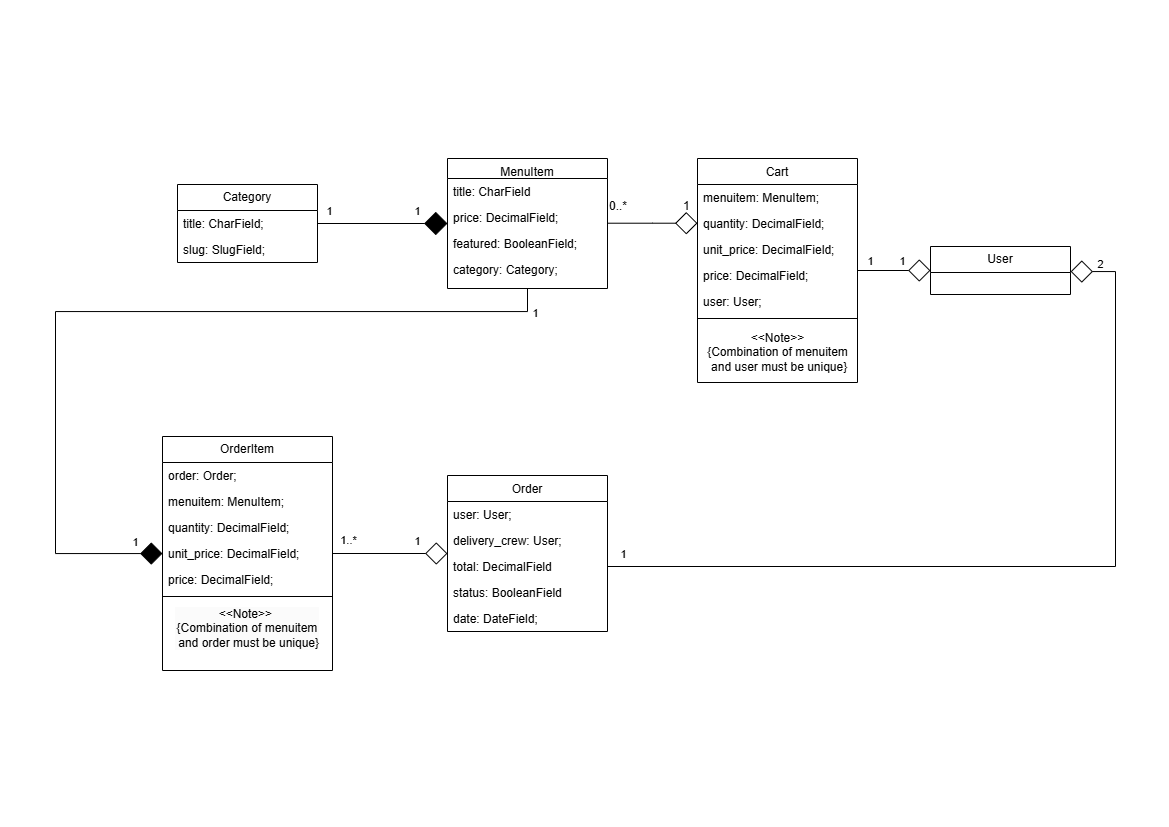

The diagram above was exported from draw.io. Its source (the exported page's mxGraphModel, read from the mxfile embedded in the PNG):
<mxGraphModel dx="1235" dy="662" grid="1" gridSize="10" guides="1" tooltips="1" connect="1" arrows="1" fold="1" page="1" pageScale="1" pageWidth="1169" pageHeight="827" math="0" shadow="0">
  <root>
    <mxCell id="WIyWlLk6GJQsqaUBKTNV-0" />
    <mxCell id="WIyWlLk6GJQsqaUBKTNV-1" parent="WIyWlLk6GJQsqaUBKTNV-0" />
    <mxCell id="HGSoMJzd_etdtW1qPsxz-30" style="edgeStyle=orthogonalEdgeStyle;rounded=0;orthogonalLoop=1;jettySize=auto;html=1;exitX=0.5;exitY=1;exitDx=0;exitDy=0;endArrow=diamond;endFill=1;endSize=20;" edge="1" parent="WIyWlLk6GJQsqaUBKTNV-1" source="zkfFHV4jXpPFQw0GAbJ--0" target="HGSoMJzd_etdtW1qPsxz-19">
      <mxGeometry relative="1" as="geometry">
        <Array as="points">
          <mxPoint x="527" y="311" />
          <mxPoint x="55" y="311" />
          <mxPoint x="55" y="553" />
        </Array>
      </mxGeometry>
    </mxCell>
    <mxCell id="HGSoMJzd_etdtW1qPsxz-31" value="1" style="edgeLabel;html=1;align=center;verticalAlign=middle;resizable=0;points=[];" vertex="1" connectable="0" parent="HGSoMJzd_etdtW1qPsxz-30">
      <mxGeometry x="0.8407" y="1" relative="1" as="geometry">
        <mxPoint x="40" y="-11" as="offset" />
      </mxGeometry>
    </mxCell>
    <mxCell id="HGSoMJzd_etdtW1qPsxz-32" value="1" style="edgeLabel;html=1;align=center;verticalAlign=middle;resizable=0;points=[];" vertex="1" connectable="0" parent="HGSoMJzd_etdtW1qPsxz-30">
      <mxGeometry x="-0.9409" y="1" relative="1" as="geometry">
        <mxPoint x="9" as="offset" />
      </mxGeometry>
    </mxCell>
    <mxCell id="zkfFHV4jXpPFQw0GAbJ--0" value="MenuItem" style="swimlane;fontStyle=0;align=center;verticalAlign=top;childLayout=stackLayout;horizontal=1;startSize=20;horizontalStack=0;resizeParent=1;resizeLast=0;collapsible=1;marginBottom=0;rounded=0;shadow=0;strokeWidth=1;" parent="WIyWlLk6GJQsqaUBKTNV-1" vertex="1">
      <mxGeometry x="447" y="158" width="160" height="130" as="geometry">
        <mxRectangle x="230" y="140" width="160" height="26" as="alternateBounds" />
      </mxGeometry>
    </mxCell>
    <mxCell id="zkfFHV4jXpPFQw0GAbJ--1" value="title: CharField" style="text;align=left;verticalAlign=top;spacingLeft=4;spacingRight=4;overflow=hidden;rotatable=0;points=[[0,0.5],[1,0.5]];portConstraint=eastwest;" parent="zkfFHV4jXpPFQw0GAbJ--0" vertex="1">
      <mxGeometry y="20" width="160" height="26" as="geometry" />
    </mxCell>
    <mxCell id="zkfFHV4jXpPFQw0GAbJ--2" value="price: DecimalField;" style="text;align=left;verticalAlign=top;spacingLeft=4;spacingRight=4;overflow=hidden;rotatable=0;points=[[0,0.5],[1,0.5]];portConstraint=eastwest;rounded=0;shadow=0;html=0;" parent="zkfFHV4jXpPFQw0GAbJ--0" vertex="1">
      <mxGeometry y="46" width="160" height="26" as="geometry" />
    </mxCell>
    <mxCell id="HGSoMJzd_etdtW1qPsxz-0" value="featured: BooleanField;" style="text;align=left;verticalAlign=top;spacingLeft=4;spacingRight=4;overflow=hidden;rotatable=0;points=[[0,0.5],[1,0.5]];portConstraint=eastwest;rounded=0;shadow=0;html=0;" vertex="1" parent="zkfFHV4jXpPFQw0GAbJ--0">
      <mxGeometry y="72" width="160" height="26" as="geometry" />
    </mxCell>
    <mxCell id="zkfFHV4jXpPFQw0GAbJ--3" value="category: Category;" style="text;align=left;verticalAlign=top;spacingLeft=4;spacingRight=4;overflow=hidden;rotatable=0;points=[[0,0.5],[1,0.5]];portConstraint=eastwest;rounded=0;shadow=0;html=0;" parent="zkfFHV4jXpPFQw0GAbJ--0" vertex="1">
      <mxGeometry y="98" width="160" height="26" as="geometry" />
    </mxCell>
    <mxCell id="HGSoMJzd_etdtW1qPsxz-25" value="" style="edgeStyle=orthogonalEdgeStyle;rounded=0;orthogonalLoop=1;jettySize=auto;html=1;endArrow=none;endFill=0;startArrow=diamond;startFill=0;endSize=13;startSize=20;" edge="1" parent="WIyWlLk6GJQsqaUBKTNV-1" source="zkfFHV4jXpPFQw0GAbJ--6" target="HGSoMJzd_etdtW1qPsxz-19">
      <mxGeometry relative="1" as="geometry" />
    </mxCell>
    <mxCell id="HGSoMJzd_etdtW1qPsxz-27" value="1" style="edgeLabel;html=1;align=center;verticalAlign=middle;resizable=0;points=[];" vertex="1" connectable="0" parent="HGSoMJzd_etdtW1qPsxz-25">
      <mxGeometry x="-0.4643" relative="1" as="geometry">
        <mxPoint y="-13" as="offset" />
      </mxGeometry>
    </mxCell>
    <mxCell id="HGSoMJzd_etdtW1qPsxz-28" value="1..*" style="edgeLabel;html=1;align=center;verticalAlign=middle;resizable=0;points=[];" vertex="1" connectable="0" parent="HGSoMJzd_etdtW1qPsxz-25">
      <mxGeometry x="0.7357" relative="1" as="geometry">
        <mxPoint y="-14" as="offset" />
      </mxGeometry>
    </mxCell>
    <mxCell id="zkfFHV4jXpPFQw0GAbJ--6" value="Order" style="swimlane;fontStyle=0;align=center;verticalAlign=top;childLayout=stackLayout;horizontal=1;startSize=26;horizontalStack=0;resizeParent=1;resizeLast=0;collapsible=1;marginBottom=0;rounded=0;shadow=0;strokeWidth=1;" parent="WIyWlLk6GJQsqaUBKTNV-1" vertex="1">
      <mxGeometry x="447" y="475" width="160" height="156" as="geometry">
        <mxRectangle x="130" y="380" width="160" height="26" as="alternateBounds" />
      </mxGeometry>
    </mxCell>
    <mxCell id="zkfFHV4jXpPFQw0GAbJ--7" value="user: User;" style="text;align=left;verticalAlign=top;spacingLeft=4;spacingRight=4;overflow=hidden;rotatable=0;points=[[0,0.5],[1,0.5]];portConstraint=eastwest;" parent="zkfFHV4jXpPFQw0GAbJ--6" vertex="1">
      <mxGeometry y="26" width="160" height="26" as="geometry" />
    </mxCell>
    <mxCell id="zkfFHV4jXpPFQw0GAbJ--8" value="delivery_crew: User;" style="text;align=left;verticalAlign=top;spacingLeft=4;spacingRight=4;overflow=hidden;rotatable=0;points=[[0,0.5],[1,0.5]];portConstraint=eastwest;rounded=0;shadow=0;html=0;" parent="zkfFHV4jXpPFQw0GAbJ--6" vertex="1">
      <mxGeometry y="52" width="160" height="26" as="geometry" />
    </mxCell>
    <mxCell id="zkfFHV4jXpPFQw0GAbJ--10" value="total: DecimalField" style="text;align=left;verticalAlign=top;spacingLeft=4;spacingRight=4;overflow=hidden;rotatable=0;points=[[0,0.5],[1,0.5]];portConstraint=eastwest;fontStyle=0" parent="zkfFHV4jXpPFQw0GAbJ--6" vertex="1">
      <mxGeometry y="78" width="160" height="26" as="geometry" />
    </mxCell>
    <mxCell id="zkfFHV4jXpPFQw0GAbJ--11" value="status: BooleanField" style="text;align=left;verticalAlign=top;spacingLeft=4;spacingRight=4;overflow=hidden;rotatable=0;points=[[0,0.5],[1,0.5]];portConstraint=eastwest;" parent="zkfFHV4jXpPFQw0GAbJ--6" vertex="1">
      <mxGeometry y="104" width="160" height="26" as="geometry" />
    </mxCell>
    <mxCell id="HGSoMJzd_etdtW1qPsxz-15" value="date: DateField;" style="text;align=left;verticalAlign=top;spacingLeft=4;spacingRight=4;overflow=hidden;rotatable=0;points=[[0,0.5],[1,0.5]];portConstraint=eastwest;" vertex="1" parent="zkfFHV4jXpPFQw0GAbJ--6">
      <mxGeometry y="130" width="160" height="26" as="geometry" />
    </mxCell>
    <mxCell id="zkfFHV4jXpPFQw0GAbJ--17" value="Cart" style="swimlane;fontStyle=0;align=center;verticalAlign=top;childLayout=stackLayout;horizontal=1;startSize=26;horizontalStack=0;resizeParent=1;resizeLast=0;collapsible=1;marginBottom=0;rounded=0;shadow=0;strokeWidth=1;" parent="WIyWlLk6GJQsqaUBKTNV-1" vertex="1">
      <mxGeometry x="697" y="158" width="160" height="224" as="geometry">
        <mxRectangle x="550" y="140" width="160" height="26" as="alternateBounds" />
      </mxGeometry>
    </mxCell>
    <mxCell id="zkfFHV4jXpPFQw0GAbJ--18" value="menuitem: MenuItem;" style="text;align=left;verticalAlign=top;spacingLeft=4;spacingRight=4;overflow=hidden;rotatable=0;points=[[0,0.5],[1,0.5]];portConstraint=eastwest;" parent="zkfFHV4jXpPFQw0GAbJ--17" vertex="1">
      <mxGeometry y="26" width="160" height="26" as="geometry" />
    </mxCell>
    <mxCell id="zkfFHV4jXpPFQw0GAbJ--19" value="quantity: DecimalField;" style="text;align=left;verticalAlign=top;spacingLeft=4;spacingRight=4;overflow=hidden;rotatable=0;points=[[0,0.5],[1,0.5]];portConstraint=eastwest;rounded=0;shadow=0;html=0;" parent="zkfFHV4jXpPFQw0GAbJ--17" vertex="1">
      <mxGeometry y="52" width="160" height="26" as="geometry" />
    </mxCell>
    <mxCell id="zkfFHV4jXpPFQw0GAbJ--20" value="unit_price: DecimalField;" style="text;align=left;verticalAlign=top;spacingLeft=4;spacingRight=4;overflow=hidden;rotatable=0;points=[[0,0.5],[1,0.5]];portConstraint=eastwest;rounded=0;shadow=0;html=0;" parent="zkfFHV4jXpPFQw0GAbJ--17" vertex="1">
      <mxGeometry y="78" width="160" height="26" as="geometry" />
    </mxCell>
    <mxCell id="zkfFHV4jXpPFQw0GAbJ--21" value="price: DecimalField;" style="text;align=left;verticalAlign=top;spacingLeft=4;spacingRight=4;overflow=hidden;rotatable=0;points=[[0,0.5],[1,0.5]];portConstraint=eastwest;rounded=0;shadow=0;html=0;" parent="zkfFHV4jXpPFQw0GAbJ--17" vertex="1">
      <mxGeometry y="104" width="160" height="26" as="geometry" />
    </mxCell>
    <mxCell id="zkfFHV4jXpPFQw0GAbJ--22" value="user: User;" style="text;align=left;verticalAlign=top;spacingLeft=4;spacingRight=4;overflow=hidden;rotatable=0;points=[[0,0.5],[1,0.5]];portConstraint=eastwest;rounded=0;shadow=0;html=0;" parent="zkfFHV4jXpPFQw0GAbJ--17" vertex="1">
      <mxGeometry y="130" width="160" height="26" as="geometry" />
    </mxCell>
    <mxCell id="HGSoMJzd_etdtW1qPsxz-36" value="" style="line;strokeWidth=1;fillColor=none;align=left;verticalAlign=middle;spacingTop=-1;spacingLeft=3;spacingRight=3;rotatable=0;labelPosition=right;points=[];portConstraint=eastwest;strokeColor=inherit;" vertex="1" parent="zkfFHV4jXpPFQw0GAbJ--17">
      <mxGeometry y="156" width="160" height="8" as="geometry" />
    </mxCell>
    <mxCell id="HGSoMJzd_etdtW1qPsxz-33" value="&lt;div&gt;&amp;lt;&amp;lt;Note&amp;gt;&amp;gt;&lt;/div&gt;{Combination of menuitem&lt;div&gt;&amp;nbsp;and user must be unique}&lt;/div&gt;" style="text;html=1;align=center;verticalAlign=middle;resizable=0;points=[];autosize=1;strokeColor=none;fillColor=none;" vertex="1" parent="zkfFHV4jXpPFQw0GAbJ--17">
      <mxGeometry y="164" width="160" height="60" as="geometry" />
    </mxCell>
    <mxCell id="zkfFHV4jXpPFQw0GAbJ--26" value="" style="endArrow=diamond;shadow=0;strokeWidth=1;rounded=0;curved=0;endFill=0;edgeStyle=elbowEdgeStyle;elbow=vertical;endSize=20;" parent="WIyWlLk6GJQsqaUBKTNV-1" source="zkfFHV4jXpPFQw0GAbJ--0" target="zkfFHV4jXpPFQw0GAbJ--17" edge="1">
      <mxGeometry x="0.5" y="41" relative="1" as="geometry">
        <mxPoint x="405" y="173" as="sourcePoint" />
        <mxPoint x="565" y="173" as="targetPoint" />
        <mxPoint x="-40" y="32" as="offset" />
      </mxGeometry>
    </mxCell>
    <mxCell id="zkfFHV4jXpPFQw0GAbJ--27" value="0..*" style="resizable=0;align=left;verticalAlign=bottom;labelBackgroundColor=none;fontSize=12;" parent="zkfFHV4jXpPFQw0GAbJ--26" connectable="0" vertex="1">
      <mxGeometry x="-1" relative="1" as="geometry">
        <mxPoint y="-9" as="offset" />
      </mxGeometry>
    </mxCell>
    <mxCell id="zkfFHV4jXpPFQw0GAbJ--28" value="1" style="resizable=0;align=right;verticalAlign=bottom;labelBackgroundColor=none;fontSize=12;" parent="zkfFHV4jXpPFQw0GAbJ--26" connectable="0" vertex="1">
      <mxGeometry x="1" relative="1" as="geometry">
        <mxPoint x="-7" y="-9" as="offset" />
      </mxGeometry>
    </mxCell>
    <mxCell id="HGSoMJzd_etdtW1qPsxz-1" value="Category" style="swimlane;fontStyle=0;childLayout=stackLayout;horizontal=1;startSize=26;fillColor=none;horizontalStack=0;resizeParent=1;resizeParentMax=0;resizeLast=0;collapsible=1;marginBottom=0;whiteSpace=wrap;html=1;" vertex="1" parent="WIyWlLk6GJQsqaUBKTNV-1">
      <mxGeometry x="177" y="184" width="140" height="78" as="geometry" />
    </mxCell>
    <mxCell id="HGSoMJzd_etdtW1qPsxz-2" value="title: CharField;" style="text;strokeColor=none;fillColor=none;align=left;verticalAlign=top;spacingLeft=4;spacingRight=4;overflow=hidden;rotatable=0;points=[[0,0.5],[1,0.5]];portConstraint=eastwest;whiteSpace=wrap;html=1;" vertex="1" parent="HGSoMJzd_etdtW1qPsxz-1">
      <mxGeometry y="26" width="140" height="26" as="geometry" />
    </mxCell>
    <mxCell id="HGSoMJzd_etdtW1qPsxz-3" value="slug: SlugField;" style="text;strokeColor=none;fillColor=none;align=left;verticalAlign=top;spacingLeft=4;spacingRight=4;overflow=hidden;rotatable=0;points=[[0,0.5],[1,0.5]];portConstraint=eastwest;whiteSpace=wrap;html=1;" vertex="1" parent="HGSoMJzd_etdtW1qPsxz-1">
      <mxGeometry y="52" width="140" height="26" as="geometry" />
    </mxCell>
    <mxCell id="HGSoMJzd_etdtW1qPsxz-5" value="" style="edgeStyle=orthogonalEdgeStyle;rounded=0;orthogonalLoop=1;jettySize=auto;html=1;endArrow=none;endFill=0;startArrow=diamond;startFill=1;strokeWidth=1;startSize=21;" edge="1" parent="WIyWlLk6GJQsqaUBKTNV-1" source="zkfFHV4jXpPFQw0GAbJ--0" target="HGSoMJzd_etdtW1qPsxz-1">
      <mxGeometry relative="1" as="geometry" />
    </mxCell>
    <mxCell id="HGSoMJzd_etdtW1qPsxz-6" value="1" style="edgeLabel;html=1;align=center;verticalAlign=middle;resizable=0;points=[];" vertex="1" connectable="0" parent="HGSoMJzd_etdtW1qPsxz-5">
      <mxGeometry x="0.8277" y="-4" relative="1" as="geometry">
        <mxPoint y="-9" as="offset" />
      </mxGeometry>
    </mxCell>
    <mxCell id="HGSoMJzd_etdtW1qPsxz-8" value="1" style="edgeLabel;html=1;align=center;verticalAlign=middle;resizable=0;points=[];" vertex="1" connectable="0" parent="HGSoMJzd_etdtW1qPsxz-5">
      <mxGeometry x="-0.5262" y="-1" relative="1" as="geometry">
        <mxPoint y="-12" as="offset" />
      </mxGeometry>
    </mxCell>
    <mxCell id="HGSoMJzd_etdtW1qPsxz-12" value="" style="edgeStyle=orthogonalEdgeStyle;rounded=0;orthogonalLoop=1;jettySize=auto;html=1;endArrow=none;endFill=0;startArrow=diamond;startFill=0;startSize=20;" edge="1" parent="WIyWlLk6GJQsqaUBKTNV-1" source="HGSoMJzd_etdtW1qPsxz-9" target="zkfFHV4jXpPFQw0GAbJ--17">
      <mxGeometry relative="1" as="geometry" />
    </mxCell>
    <mxCell id="HGSoMJzd_etdtW1qPsxz-13" value="1" style="edgeLabel;html=1;align=center;verticalAlign=middle;resizable=0;points=[];" vertex="1" connectable="0" parent="HGSoMJzd_etdtW1qPsxz-12">
      <mxGeometry x="0.54" relative="1" as="geometry">
        <mxPoint x="-4" y="-10" as="offset" />
      </mxGeometry>
    </mxCell>
    <mxCell id="HGSoMJzd_etdtW1qPsxz-14" value="1" style="edgeLabel;html=1;align=center;verticalAlign=middle;resizable=0;points=[];" vertex="1" connectable="0" parent="HGSoMJzd_etdtW1qPsxz-12">
      <mxGeometry x="-0.2267" y="3" relative="1" as="geometry">
        <mxPoint y="-13" as="offset" />
      </mxGeometry>
    </mxCell>
    <mxCell id="HGSoMJzd_etdtW1qPsxz-9" value="User" style="swimlane;fontStyle=0;childLayout=stackLayout;horizontal=1;startSize=26;fillColor=none;horizontalStack=0;resizeParent=1;resizeParentMax=0;resizeLast=0;collapsible=1;marginBottom=0;whiteSpace=wrap;html=1;" vertex="1" parent="WIyWlLk6GJQsqaUBKTNV-1">
      <mxGeometry x="930" y="246" width="140" height="48" as="geometry" />
    </mxCell>
    <mxCell id="HGSoMJzd_etdtW1qPsxz-16" style="edgeStyle=orthogonalEdgeStyle;rounded=0;orthogonalLoop=1;jettySize=auto;html=1;exitX=1;exitY=0.5;exitDx=0;exitDy=0;entryX=1;entryY=0.5;entryDx=0;entryDy=0;endArrow=diamond;endFill=0;endSize=20;" edge="1" parent="WIyWlLk6GJQsqaUBKTNV-1" source="zkfFHV4jXpPFQw0GAbJ--10" target="HGSoMJzd_etdtW1qPsxz-9">
      <mxGeometry relative="1" as="geometry">
        <Array as="points">
          <mxPoint x="1115" y="566" />
          <mxPoint x="1115" y="271" />
        </Array>
      </mxGeometry>
    </mxCell>
    <mxCell id="HGSoMJzd_etdtW1qPsxz-17" value="1" style="edgeLabel;html=1;align=center;verticalAlign=middle;resizable=0;points=[];" vertex="1" connectable="0" parent="HGSoMJzd_etdtW1qPsxz-16">
      <mxGeometry x="-0.9635" y="2" relative="1" as="geometry">
        <mxPoint y="-11" as="offset" />
      </mxGeometry>
    </mxCell>
    <mxCell id="HGSoMJzd_etdtW1qPsxz-18" value="2" style="edgeLabel;html=1;align=center;verticalAlign=middle;resizable=0;points=[];" vertex="1" connectable="0" parent="HGSoMJzd_etdtW1qPsxz-16">
      <mxGeometry x="0.9289" relative="1" as="geometry">
        <mxPoint y="-8" as="offset" />
      </mxGeometry>
    </mxCell>
    <mxCell id="HGSoMJzd_etdtW1qPsxz-19" value="OrderItem" style="swimlane;fontStyle=0;childLayout=stackLayout;horizontal=1;startSize=26;fillColor=none;horizontalStack=0;resizeParent=1;resizeParentMax=0;resizeLast=0;collapsible=1;marginBottom=0;whiteSpace=wrap;html=1;" vertex="1" parent="WIyWlLk6GJQsqaUBKTNV-1">
      <mxGeometry x="162" y="436" width="170" height="234" as="geometry" />
    </mxCell>
    <mxCell id="HGSoMJzd_etdtW1qPsxz-20" value="order: Order;" style="text;strokeColor=none;fillColor=none;align=left;verticalAlign=top;spacingLeft=4;spacingRight=4;overflow=hidden;rotatable=0;points=[[0,0.5],[1,0.5]];portConstraint=eastwest;whiteSpace=wrap;html=1;" vertex="1" parent="HGSoMJzd_etdtW1qPsxz-19">
      <mxGeometry y="26" width="170" height="26" as="geometry" />
    </mxCell>
    <mxCell id="HGSoMJzd_etdtW1qPsxz-21" value="menuitem: MenuItem;" style="text;strokeColor=none;fillColor=none;align=left;verticalAlign=top;spacingLeft=4;spacingRight=4;overflow=hidden;rotatable=0;points=[[0,0.5],[1,0.5]];portConstraint=eastwest;whiteSpace=wrap;html=1;" vertex="1" parent="HGSoMJzd_etdtW1qPsxz-19">
      <mxGeometry y="52" width="170" height="26" as="geometry" />
    </mxCell>
    <mxCell id="HGSoMJzd_etdtW1qPsxz-23" value="quantity: DecimalField;" style="text;strokeColor=none;fillColor=none;align=left;verticalAlign=top;spacingLeft=4;spacingRight=4;overflow=hidden;rotatable=0;points=[[0,0.5],[1,0.5]];portConstraint=eastwest;whiteSpace=wrap;html=1;" vertex="1" parent="HGSoMJzd_etdtW1qPsxz-19">
      <mxGeometry y="78" width="170" height="26" as="geometry" />
    </mxCell>
    <mxCell id="HGSoMJzd_etdtW1qPsxz-24" value="unit_price: DecimalField;" style="text;strokeColor=none;fillColor=none;align=left;verticalAlign=top;spacingLeft=4;spacingRight=4;overflow=hidden;rotatable=0;points=[[0,0.5],[1,0.5]];portConstraint=eastwest;whiteSpace=wrap;html=1;" vertex="1" parent="HGSoMJzd_etdtW1qPsxz-19">
      <mxGeometry y="104" width="170" height="26" as="geometry" />
    </mxCell>
    <mxCell id="HGSoMJzd_etdtW1qPsxz-22" value="price: DecimalField;" style="text;strokeColor=none;fillColor=none;align=left;verticalAlign=top;spacingLeft=4;spacingRight=4;overflow=hidden;rotatable=0;points=[[0,0.5],[1,0.5]];portConstraint=eastwest;whiteSpace=wrap;html=1;" vertex="1" parent="HGSoMJzd_etdtW1qPsxz-19">
      <mxGeometry y="130" width="170" height="26" as="geometry" />
    </mxCell>
    <mxCell id="HGSoMJzd_etdtW1qPsxz-37" value="" style="line;strokeWidth=1;fillColor=none;align=left;verticalAlign=middle;spacingTop=-1;spacingLeft=3;spacingRight=3;rotatable=0;labelPosition=right;points=[];portConstraint=eastwest;strokeColor=inherit;" vertex="1" parent="HGSoMJzd_etdtW1qPsxz-19">
      <mxGeometry y="156" width="170" height="8" as="geometry" />
    </mxCell>
    <mxCell id="HGSoMJzd_etdtW1qPsxz-35" value="&lt;div style=&quot;forced-color-adjust: none; color: rgb(0, 0, 0); font-family: Helvetica; font-size: 12px; font-style: normal; font-variant-ligatures: normal; font-variant-caps: normal; font-weight: 400; letter-spacing: normal; orphans: 2; text-indent: 0px; text-transform: none; widows: 2; word-spacing: 0px; -webkit-text-stroke-width: 0px; white-space: nowrap; background-color: rgb(251, 251, 251); text-decoration-thickness: initial; text-decoration-style: initial; text-decoration-color: initial;&quot;&gt;&amp;lt;&amp;lt;Note&amp;gt;&amp;gt;&amp;nbsp;&lt;/div&gt;&lt;div style=&quot;forced-color-adjust: none; color: rgb(0, 0, 0); font-family: Helvetica; font-size: 12px; font-style: normal; font-variant-ligatures: normal; font-variant-caps: normal; font-weight: 400; letter-spacing: normal; orphans: 2; text-indent: 0px; text-transform: none; widows: 2; word-spacing: 0px; -webkit-text-stroke-width: 0px; white-space: nowrap; background-color: rgb(251, 251, 251); text-decoration-thickness: initial; text-decoration-style: initial; text-decoration-color: initial;&quot;&gt;{Combination of menuitem&lt;/div&gt;&lt;div style=&quot;forced-color-adjust: none; color: rgb(0, 0, 0); font-family: Helvetica; font-size: 12px; font-style: normal; font-variant-ligatures: normal; font-variant-caps: normal; font-weight: 400; letter-spacing: normal; orphans: 2; text-indent: 0px; text-transform: none; widows: 2; word-spacing: 0px; -webkit-text-stroke-width: 0px; white-space: nowrap; background-color: rgb(251, 251, 251); text-decoration-thickness: initial; text-decoration-style: initial; text-decoration-color: initial;&quot;&gt;&amp;nbsp;and order must be unique}&lt;/div&gt;" style="text;whiteSpace=wrap;html=1;align=center;" vertex="1" parent="HGSoMJzd_etdtW1qPsxz-19">
      <mxGeometry y="164" width="170" height="70" as="geometry" />
    </mxCell>
  </root>
</mxGraphModel>